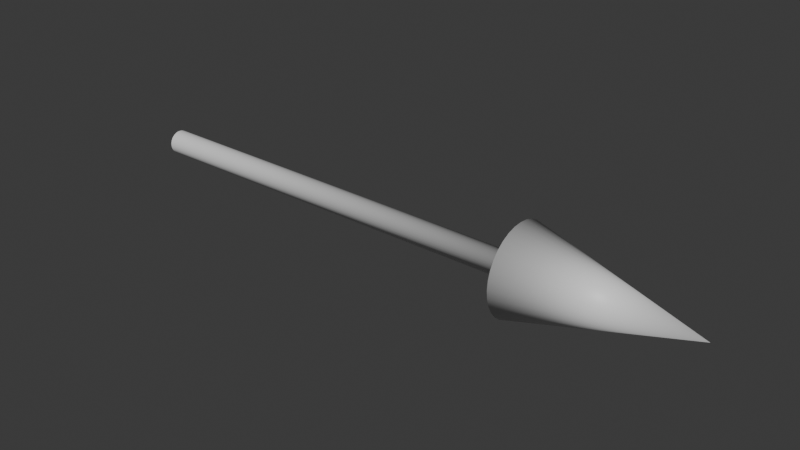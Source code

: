 # Source: gizmo_arrow.blend  (saved by Blender 5.2.44; exported with 4.5.12 LTS)
import bpy
from mathutils import Matrix  # noqa: F401  (used for matrix-valued properties, if any)

bpy.ops.wm.read_factory_settings(use_empty=True)
scene = bpy.context.scene
scene.name = 'Scene'

# ---- collections
col_collection = bpy.data.collections.new('Collection'); scene.collection.children.link(col_collection)

# ---- materials (node trees are filled in below, after node groups)
mat_blank_mat = bpy.data.materials.new('blank_mat')

# ---- material node trees
mat_blank_mat.use_nodes = True; mat_blank_mat.node_tree.nodes.clear()
_N = mat_blank_mat.node_tree.nodes; _L = mat_blank_mat.node_tree.links
n0 = _N.new('ShaderNodeBsdfPrincipled'); n0.name = 'Principled BSDF'; n0.location = (-200, 100)
n0.inputs[10].default_value = 0.005
n1 = _N.new('ShaderNodeOutputMaterial'); n1.name = 'Material Output'; n1.location = (200, 100)
_L.new(n0.outputs[0], n1.inputs[0])
n1.is_active_output = True

# ---- world
world_world = bpy.data.worlds.new('World'); scene.world = world_world
world_world.use_nodes = True; world_world.node_tree.nodes.clear()
_N = world_world.node_tree.nodes; _L = world_world.node_tree.links
n0 = _N.new('ShaderNodeOutputWorld'); n0.name = 'World Output'; n0.location = (200, 100)
n1 = _N.new('ShaderNodeBackground'); n1.name = 'Background'; n1.location = (-200, 100)
n1.inputs[0].default_value = (0.05088, 0.05088, 0.05088, 1.0)
_L.new(n1.outputs[0], n0.inputs[0])
n0.is_active_output = True
world_world.color = (0.05088, 0.05088, 0.05088)
world_world.sun_shadow_jitter_overblur = 0.0

# ---- meshes
me_cylinder = bpy.data.meshes.new('Cylinder')
me_cylinder.from_pydata([(-1.978e-08, 0.02256, -0.2), (0.004402, 0.02213, -0.2), (0.008634, 0.02085, -0.2), (0.01254, 0.01876, -0.2), (0.01595, 0.01595, -0.2), (0.01876, 0.01254, -0.2), (0.02085, 0.008634, -0.2), (0.02213, 0.004402, -0.2), (0.02256, 1.261e-09, -0.2), (0.02213, -0.004402, -0.2), (0.02085, -0.008634, -0.2), (0.01876, -0.01254, -0.2), (0.01595, -0.01595, -0.2), (0.01254, -0.01876, -0.2), (0.008634, -0.02085, -0.2), (0.004402, -0.02213, -0.2), (-1.978e-08, -0.02256, -0.2), (-0.004402, -0.02213, -0.2), (-0.008634, -0.02085, -0.2), (-0.01254, -0.01876, -0.2), (-0.01595, -0.01595, -0.2), (-0.01876, -0.01254, -0.2), (-0.02085, -0.008634, -0.2), (-0.02213, -0.004402, -0.2), (-0.02256, 1.261e-09, -0.2), (-0.02213, 0.004402, -0.2), (-0.02085, 0.008634, -0.2), (-0.01876, 0.01254, -0.2), (-0.01595, 0.01595, -0.2), (-0.01254, 0.01876, -0.2), (-0.008634, 0.02085, -0.2), (-0.004402, 0.02213, -0.2), (-2.783e-08, 0.08311, -1.0), (0.01621, 0.08151, -1.0), (0.0318, 0.07678, -1.0), (0.04617, 0.0691, -1.0), (0.05877, 0.05877, -1.0), (0.0691, 0.04617, -1.0), (0.07678, 0.0318, -1.0), (0.08151, 0.01621, -1.0), (0.08311, -1.081e-09, -1.0), (0.08151, -0.01621, -1.0), (0.07678, -0.0318, -1.0), (0.0691, -0.04617, -1.0), (0.05877, -0.05877, -1.0), (0.04617, -0.0691, -1.0), (0.0318, -0.07678, -1.0), (0.01621, -0.08151, -1.0), (-2.783e-08, -0.08311, -1.0), (-0.01621, -0.08151, -1.0), (-0.0318, -0.07678, -1.0), (-0.04617, -0.0691, -1.0), (-0.05877, -0.05877, -1.0), (-0.0691, -0.04617, -1.0), (-0.07678, -0.0318, -1.0), (-0.08151, -0.01621, -1.0), (-0.08311, -1.081e-09, -1.0), (-0.08151, 0.01621, -1.0), (-0.07678, 0.0318, -1.0), (-0.0691, 0.04617, -1.0), (-0.05877, 0.05877, -1.0), (-0.04617, 0.0691, -1.0), (-0.0318, 0.07678, -1.0), (-0.01621, 0.08151, -1.0), (-3.502e-08, 0.02256, -1.0), (-1.978e-08, 0.02256, -0.2), (0.004402, 0.02213, -1.0), (0.004402, 0.02213, -0.2), (0.008634, 0.02085, -1.0), (0.008634, 0.02085, -0.2), (0.01254, 0.01876, -1.0), (0.01254, 0.01876, -0.2), (0.01595, 0.01595, -1.0), (0.01595, 0.01595, -0.2), (0.01876, 0.01254, -1.0), (0.01876, 0.01254, -0.2), (0.02085, 0.008634, -1.0), (0.02085, 0.008634, -0.2), (0.02213, 0.004402, -1.0), (0.02213, 0.004402, -0.2), (0.02256, 1.261e-09, -1.0), (0.02256, 1.261e-09, -0.2), (0.02213, -0.004402, -1.0), (0.02213, -0.004402, -0.2), (0.02085, -0.008634, -1.0), (0.02085, -0.008634, -0.2), (0.01876, -0.01254, -1.0), (0.01876, -0.01254, -0.2), (0.01595, -0.01595, -1.0), (0.01595, -0.01595, -0.2), (0.01254, -0.01876, -1.0), (0.01254, -0.01876, -0.2), (0.008634, -0.02085, -1.0), (0.008634, -0.02085, -0.2), (0.004402, -0.02213, -1.0), (0.004402, -0.02213, -0.2), (-3.502e-08, -0.02256, -1.0), (-1.978e-08, -0.02256, -0.2), (-0.004402, -0.02213, -1.0), (-0.004402, -0.02213, -0.2), (-0.008634, -0.02085, -1.0), (-0.008634, -0.02085, -0.2), (-0.01254, -0.01876, -1.0), (-0.01254, -0.01876, -0.2), (-0.01595, -0.01595, -1.0), (-0.01595, -0.01595, -0.2), (-0.01876, -0.01254, -1.0), (-0.01876, -0.01254, -0.2), (-0.02085, -0.008634, -1.0), (-0.02085, -0.008634, -0.2), (-0.02213, -0.004402, -1.0), (-0.02213, -0.004402, -0.2), (-0.02256, 1.261e-09, -1.0), (-0.02256, 1.261e-09, -0.2), (-0.02213, 0.004402, -1.0), (-0.02213, 0.004402, -0.2), (-0.02085, 0.008634, -1.0), (-0.02085, 0.008634, -0.2), (-0.01876, 0.01254, -1.0), (-0.01876, 0.01254, -0.2), (-0.01595, 0.01595, -1.0), (-0.01595, 0.01595, -0.2), (-0.01254, 0.01876, -1.0), (-0.01254, 0.01876, -0.2), (-0.008634, 0.02085, -1.0), (-0.008634, 0.02085, -0.2), (-0.004402, 0.02213, -1.0), (-0.004402, 0.02213, -0.2), (-4.695e-08, -1.048e-09, -1.322)], [], [(78, 80, 40, 39), (96, 98, 49, 48), (114, 116, 58, 57), (70, 72, 36, 35), (88, 90, 45, 44), (106, 108, 54, 53), (124, 126, 63, 62), (80, 82, 41, 40), (98, 100, 50, 49), (116, 118, 59, 58), (72, 74, 37, 36), (90, 92, 46, 45), (108, 110, 55, 54), (126, 64, 32, 63), (41, 82, 84, 42), (100, 102, 51, 50), (118, 120, 60, 59), (74, 76, 38, 37), (92, 94, 47, 46), (110, 112, 56, 55), (66, 68, 34, 33), (84, 86, 43, 42), (102, 104, 52, 51), (120, 122, 61, 60), (76, 78, 39, 38), (94, 96, 48, 47), (112, 114, 57, 56), (68, 70, 35, 34), (86, 88, 44, 43), (104, 106, 53, 52), (122, 124, 62, 61), (23, 22, 25, 24), (22, 21, 26, 25), (21, 20, 27, 26), (20, 19, 28, 27), (19, 18, 29, 28), (18, 17, 30, 29), (17, 16, 31, 30), (16, 15, 0, 31), (15, 14, 1, 0), (14, 13, 2, 1), (13, 12, 3, 2), (12, 11, 4, 3), (11, 10, 5, 4), (10, 9, 6, 5), (9, 8, 7, 6), (64, 65, 67, 66), (66, 67, 69, 68), (68, 69, 71, 70), (70, 71, 73, 72), (72, 73, 75, 74), (74, 75, 77, 76), (76, 77, 79, 78), (78, 79, 81, 80), (80, 81, 83, 82), (82, 83, 85, 84), (84, 85, 87, 86), (86, 87, 89, 88), (88, 89, 91, 90), (90, 91, 93, 92), (92, 93, 95, 94), (94, 95, 97, 96), (96, 97, 99, 98), (98, 99, 101, 100), (100, 101, 103, 102), (102, 103, 105, 104), (104, 105, 107, 106), (106, 107, 109, 108), (108, 109, 111, 110), (110, 111, 113, 112), (112, 113, 115, 114), (114, 115, 117, 116), (116, 117, 119, 118), (118, 119, 121, 120), (120, 121, 123, 122), (122, 123, 125, 124), (124, 125, 127, 126), (126, 127, 65, 64), (58, 59, 128), (45, 46, 128), (32, 33, 128), (59, 60, 128), (46, 47, 128), (33, 34, 128), (60, 61, 128), (47, 48, 128), (34, 35, 128), (61, 62, 128), (48, 49, 128), (35, 36, 128), (62, 63, 128), (49, 50, 128), (36, 37, 128), (63, 32, 128), (50, 51, 128), (37, 38, 128), (51, 52, 128), (38, 39, 128), (52, 53, 128), (39, 40, 128), (53, 54, 128), (40, 41, 128), (54, 55, 128), (41, 42, 128), (55, 56, 128), (42, 43, 128), (56, 57, 128), (43, 44, 128), (57, 58, 128), (44, 45, 128), (64, 66, 33, 32)])
me_cylinder.polygons.foreach_set('use_smooth', [0, 0, 0, 0, 0, 0, 0, 0, 0, 0, 0, 0, 0, 0, 0, 0, 0, 0, 0, 0, 0, 0, 0, 0, 0, 0, 0, 0, 0, 0, 0, 0, 0, 0, 0, 0, 0, 0, 0, 0, 0, 0, 0, 0, 0, 0, 1, 1, 1, 1, 1, 1, 1, 1, 1, 1, 1, 1, 1, 1, 1, 1, 1, 1, 1, 1, 1, 1, 1, 1, 1, 1, 1, 1, 1, 1, 1, 1, 1, 1, 1, 1, 1, 1, 1, 1, 1, 1, 1, 1, 1, 1, 1, 1, 1, 1, 1, 1, 1, 1, 1, 1, 1, 1, 1, 1, 1, 1, 1, 1, 0])
_uv = me_cylinder.uv_layers.new(name='UVMap')
_uv.uv.foreach_set('vector', [0.7812, 0.5, 0.75, 0.5, 0.75, 0.5, 0.7812, 0.5, 0.5, 0.5, 0.4688, 0.5, 0.4688, 0.5, 0.5, 0.5, 0.2188, 0.5, 0.1875, 0.5, 0.1875, 0.5, 0.2188, 0.5, 0.9062, 0.5, 0.875, 0.5, 0.875, 0.5, 0.9062, 0.5, 0.625, 0.5, 0.5938, 0.5, 0.5938, 0.5, 0.625, 0.5, 0.3438, 0.5, 0.3125, 0.5, 0.3125, 0.5, 0.3438, 0.5, 0.0625, 0.5, 0.03125, 0.5, 0.03125, 0.5, 0.0625, 0.5, 0.75, 0.5, 0.7188, 0.5, 0.7188, 0.5, 0.75, 0.5, 0.4688, 0.5, 0.4375, 0.5, 0.4375, 0.5, 0.4688, 0.5, 0.1875, 0.5, 0.1562, 0.5, 0.1562, 0.5, 0.1875, 0.5, 0.875, 0.5, 0.8438, 0.5, 0.8438, 0.5, 0.875, 0.5, 0.5938, 0.5, 0.5625, 0.5, 0.5625, 0.5, 0.5938, 0.5, 0.3125, 0.5, 0.2812, 0.5, 0.2812, 0.5, 0.3125, 0.5, 0.03125, 0.5, 0.0, 0.5, 0.0, 0.5, 0.03125, 0.5, 0.7188, 0.5, 0.7188, 0.5, 0.6875, 0.5, 0.6875, 0.5, 0.4375, 0.5, 0.4062, 0.5, 0.4062, 0.5, 0.4375, 0.5, 0.1562, 0.5, 0.125, 0.5, 0.125, 0.5, 0.1562, 0.5, 0.8438, 0.5, 0.8125, 0.5, 0.8125, 0.5, 0.8438, 0.5, 0.5625, 0.5, 0.5312, 0.5, 0.5312, 0.5, 0.5625, 0.5, 0.2812, 0.5, 0.25, 0.5, 0.25, 0.5, 0.2812, 0.5, 0.9688, 0.5, 0.9375, 0.5, 0.9375, 0.5, 0.9688, 0.5, 0.6875, 0.5, 0.6562, 0.5, 0.6562, 0.5, 0.6875, 0.5, 0.4062, 0.5, 0.375, 0.5, 0.375, 0.5, 0.4062, 0.5, 0.125, 0.5, 0.09375, 0.5, 0.09375, 0.5, 0.125, 0.5, 0.8125, 0.5, 0.7812, 0.5, 0.7812, 0.5, 0.8125, 0.5, 0.5312, 0.5, 0.5, 0.5, 0.5, 0.5, 0.5312, 0.5, 0.25, 0.5, 0.2188, 0.5, 0.2188, 0.5, 0.25, 0.5, 0.9375, 0.5, 0.9062, 0.5, 0.9062, 0.5, 0.9375, 0.5, 0.6562, 0.5, 0.625, 0.5, 0.625, 0.5, 0.6562, 0.5, 0.375, 0.5, 0.3438, 0.5, 0.3438, 0.5, 0.375, 0.5, 0.09375, 0.5, 0.0625, 0.5, 0.0625, 0.5, 0.09375, 0.5, 0.2812, 1.0, 0.3125, 1.0, 0.2188, 1.0, 0.25, 1.0, 0.3125, 1.0, 0.3438, 1.0, 0.1875, 1.0, 0.2188, 1.0, 0.3438, 1.0, 0.375, 1.0, 0.1562, 1.0, 0.1875, 1.0, 0.375, 1.0, 0.4062, 1.0, 0.125, 1.0, 0.1562, 1.0, 0.4062, 1.0, 0.4375, 1.0, 0.09375, 1.0, 0.125, 1.0, 0.4375, 1.0, 0.4688, 1.0, 0.0625, 1.0, 0.09375, 1.0, 0.4688, 1.0, 0.5, 1.0, 0.03125, 1.0, 0.0625, 1.0, 0.5, 1.0, 0.5312, 1.0, 0.0, 1.0, 0.03125, 1.0, 0.5312, 1.0, 0.5625, 1.0, 0.9688, 1.0, 1.0, 1.0, 0.5625, 1.0, 0.5938, 1.0, 0.9375, 1.0, 0.9688, 1.0, 0.5938, 1.0, 0.625, 1.0, 0.9062, 1.0, 0.9375, 1.0, 0.625, 1.0, 0.6562, 1.0, 0.875, 1.0, 0.9062, 1.0, 0.6562, 1.0, 0.6875, 1.0, 0.8438, 1.0, 0.875, 1.0, 0.6875, 1.0, 0.7188, 1.0, 0.8125, 1.0, 0.8438, 1.0, 0.7188, 1.0, 0.75, 1.0, 0.7812, 1.0, 0.8125, 1.0, 1.0, 0.5, 1.0, 1.0, 0.9688, 1.0, 0.9688, 0.5, 0.9688, 0.5, 0.9688, 1.0, 0.9375, 1.0, 0.9375, 0.5, 0.9375, 0.5, 0.9375, 1.0, 0.9062, 1.0, 0.9062, 0.5, 0.9062, 0.5, 0.9062, 1.0, 0.875, 1.0, 0.875, 0.5, 0.875, 0.5, 0.875, 1.0, 0.8438, 1.0, 0.8438, 0.5, 0.8438, 0.5, 0.8438, 1.0, 0.8125, 1.0, 0.8125, 0.5, 0.8125, 0.5, 0.8125, 1.0, 0.7812, 1.0, 0.7812, 0.5, 0.7812, 0.5, 0.7812, 1.0, 0.75, 1.0, 0.75, 0.5, 0.75, 0.5, 0.75, 1.0, 0.7188, 1.0, 0.7188, 0.5, 0.7188, 0.5, 0.7188, 1.0, 0.6875, 1.0, 0.6875, 0.5, 0.6875, 0.5, 0.6875, 1.0, 0.6562, 1.0, 0.6562, 0.5, 0.6562, 0.5, 0.6562, 1.0, 0.625, 1.0, 0.625, 0.5, 0.625, 0.5, 0.625, 1.0, 0.5938, 1.0, 0.5938, 0.5, 0.5938, 0.5, 0.5938, 1.0, 0.5625, 1.0, 0.5625, 0.5, 0.5625, 0.5, 0.5625, 1.0, 0.5312, 1.0, 0.5312, 0.5, 0.5312, 0.5, 0.5312, 1.0, 0.5, 1.0, 0.5, 0.5, 0.5, 0.5, 0.5, 1.0, 0.4688, 1.0, 0.4688, 0.5, 0.4688, 0.5, 0.4688, 1.0, 0.4375, 1.0, 0.4375, 0.5, 0.4375, 0.5, 0.4375, 1.0, 0.4062, 1.0, 0.4062, 0.5, 0.4062, 0.5, 0.4062, 1.0, 0.375, 1.0, 0.375, 0.5, 0.375, 0.5, 0.375, 1.0, 0.3438, 1.0, 0.3438, 0.5, 0.3438, 0.5, 0.3438, 1.0, 0.3125, 1.0, 0.3125, 0.5, 0.3125, 0.5, 0.3125, 1.0, 0.2812, 1.0, 0.2812, 0.5, 0.2812, 0.5, 0.2812, 1.0, 0.25, 1.0, 0.25, 0.5, 0.25, 0.5, 0.25, 1.0, 0.2188, 1.0, 0.2188, 0.5, 0.2188, 0.5, 0.2188, 1.0, 0.1875, 1.0, 0.1875, 0.5, 0.1875, 0.5, 0.1875, 1.0, 0.1562, 1.0, 0.1562, 0.5, 0.1562, 0.5, 0.1562, 1.0, 0.125, 1.0, 0.125, 0.5, 0.125, 0.5, 0.125, 1.0, 0.09375, 1.0, 0.09375, 0.5, 0.09375, 0.5, 0.09375, 1.0, 0.0625, 1.0, 0.0625, 0.5, 0.0625, 0.5, 0.0625, 1.0, 0.03125, 1.0, 0.03125, 0.5, 0.03125, 0.5, 0.03125, 1.0, 0.0, 1.0, 0.0, 0.5, 0.1875, 0.5, 0.1562, 0.5, 0.1875, 0.5, 0.5938, 0.5, 0.5625, 0.5, 0.5938, 0.5, 1.0, 0.5, 0.9688, 0.5, 1.0, 0.5, 0.1562, 0.5, 0.125, 0.5, 0.1562, 0.5, 0.5625, 0.5, 0.5312, 0.5, 0.5625, 0.5, 0.9688, 0.5, 0.9375, 0.5, 0.9688, 0.5, 0.125, 0.5, 0.09375, 0.5, 0.125, 0.5, 0.5312, 0.5, 0.5, 0.5, 0.5312, 0.5, 0.9375, 0.5, 0.9062, 0.5, 0.9375, 0.5, 0.09375, 0.5, 0.0625, 0.5, 0.09375, 0.5, 0.5, 0.5, 0.4688, 0.5, 0.5, 0.5, 0.9062, 0.5, 0.875, 0.5, 0.9062, 0.5, 0.0625, 0.5, 0.03125, 0.5, 0.0625, 0.5, 0.4688, 0.5, 0.4375, 0.5, 0.4688, 0.5, 0.875, 0.5, 0.8438, 0.5, 0.875, 0.5, 0.03125, 0.5, 0.0, 0.5, 0.03125, 0.5, 0.4375, 0.5, 0.4062, 0.5, 0.4375, 0.5, 0.8438, 0.5, 0.8125, 0.5, 0.8438, 0.5, 0.4062, 0.5, 0.375, 0.5, 0.4062, 0.5, 0.8125, 0.5, 0.7812, 0.5, 0.8125, 0.5, 0.375, 0.5, 0.3438, 0.5, 0.375, 0.5, 0.7812, 0.5, 0.75, 0.5, 0.7812, 0.5, 0.3438, 0.5, 0.3125, 0.5, 0.3438, 0.5, 0.75, 0.5, 0.7188, 0.5, 0.75, 0.5, 0.3125, 0.5, 0.2812, 0.5, 0.3125, 0.5, 0.7188, 0.5, 0.6875, 0.5, 0.7188, 0.5, 0.2812, 0.5, 0.25, 0.5, 0.2812, 0.5, 0.6875, 0.5, 0.6562, 0.5, 0.6875, 0.5, 0.25, 0.5, 0.2188, 0.5, 0.25, 0.5, 0.6562, 0.5, 0.625, 0.5, 0.6562, 0.5, 0.2188, 0.5, 0.1875, 0.5, 0.2188, 0.5, 0.625, 0.5, 0.5938, 0.5, 0.625, 0.5, 1.0, 0.5, 0.9688, 0.5, 0.9688, 0.5, 1.0, 0.5])
me_cylinder.materials.append(mat_blank_mat)
me_cylinder.update()

# ---- objects
ob_cylinder = bpy.data.objects.new('Cylinder', me_cylinder)

# ---- transforms, parenting, visibility, modifiers, constraints
ob_cylinder.location = (0.0, 0.0, 0.0)
ob_cylinder.rotation_euler = (-0.0, -1.571, 0.0)

# ---- collection membership
col_collection.objects.link(ob_cylinder)

# ---- scene / render settings (as saved in the file)
scene.frame_start = 1; scene.frame_end = 250; scene.frame_set(1)
scene.render.engine = 'BLENDER_EEVEE_NEXT'
scene.render.bake_bias = 0.0
scene.render.bake_samples = 0
scene.render.compositor_device = 'GPU'
scene.eevee.use_volume_custom_range = False
scene.eevee.fast_gi_thickness_near = 0.1
scene.eevee.fast_gi_thickness_far = 0.0
scene.eevee.ray_tracing_options.screen_trace_thickness = 0.1
bpy.context.view_layer.update()

# ---- added for rendering (the .blend has no active camera and no usable light): camera, sun
cam_auto = bpy.data.cameras.new('AutoCamera')
cam_auto.lens = 50.0
cam_auto.sensor_width = 36.0
cam_auto.clip_end = 1000.0
ob_auto_camera = bpy.data.objects.new('AutoCamera', cam_auto)
scene.collection.objects.link(ob_auto_camera)
ob_auto_camera.location = (1.82199, -1.27304, 0.848692)
ob_auto_camera.rotation_euler = (1.09748, -7.21219e-08, 0.694738)
scene.camera = ob_auto_camera
light_auto_sun = bpy.data.lights.new('AutoSun', 'SUN')
light_auto_sun.energy = 3.0
light_auto_sun.angle = 0.0523599
ob_auto_sun = bpy.data.objects.new('AutoSun', light_auto_sun)
scene.collection.objects.link(ob_auto_sun)
ob_auto_sun.rotation_euler = (0.872665, 0.174533, 0.523599)
bpy.context.view_layer.update()
